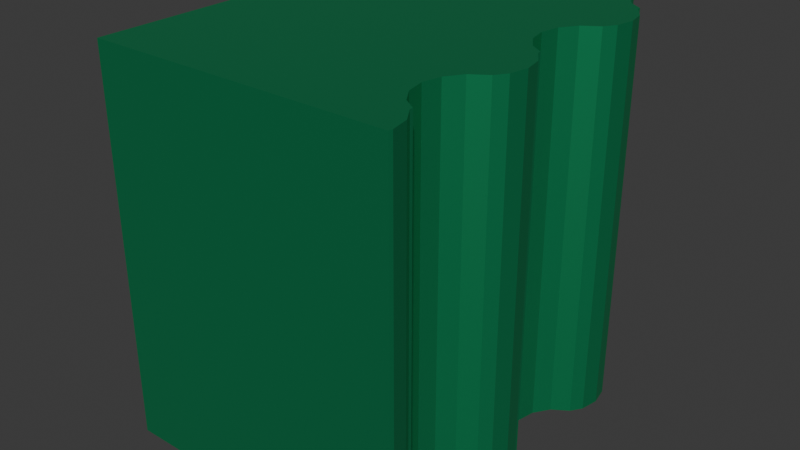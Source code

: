 # Source: WallA3.blend  (saved by Blender 4.1.24; exported with 4.5.12 LTS)
import bpy
from mathutils import Matrix  # noqa: F401  (used for matrix-valued properties, if any)

bpy.ops.wm.read_factory_settings(use_empty=True)
scene = bpy.context.scene
scene.name = 'Scene'

# ---- collections
col_collection = bpy.data.collections.new('Collection'); scene.collection.children.link(col_collection)

# ---- materials (node trees are filled in below, after node groups)
mat_wallmetal1 = bpy.data.materials.new('WallMetal1')
mat_wallmetal1.use_transparent_shadow = False

# ---- material node trees
mat_wallmetal1.use_nodes = True; mat_wallmetal1.node_tree.nodes.clear()
_N = mat_wallmetal1.node_tree.nodes; _L = mat_wallmetal1.node_tree.links
n0 = _N.new('ShaderNodeBsdfPrincipled'); n0.name = 'Principled BSDF'; n0.location = (10, 300)
n0.inputs[0].default_value = (0.01443, 0.3647, 0.1417, 1.0)
n0.inputs[1].default_value = 0.7064
n1 = _N.new('ShaderNodeOutputMaterial'); n1.name = 'Material Output'; n1.location = (300, 300)
_L.new(n0.outputs[0], n1.inputs[0])
n1.is_active_output = True

# ---- world
world_world = bpy.data.worlds.new('World'); scene.world = world_world
world_world.use_nodes = True; world_world.node_tree.nodes.clear()
_N = world_world.node_tree.nodes; _L = world_world.node_tree.links
n0 = _N.new('ShaderNodeOutputWorld'); n0.name = 'World Output'; n0.location = (300, 300)
n1 = _N.new('ShaderNodeBackground'); n1.name = 'Background'; n1.location = (10, 300)
n1.inputs[0].default_value = (0.05088, 0.05088, 0.05088, 1.0)
_L.new(n1.outputs[0], n0.inputs[0])
n0.is_active_output = True
world_world.color = (0.05088, 0.05088, 0.05088)
world_world.use_sun_shadow = False
world_world.sun_shadow_jitter_overblur = 0.0

# ---- meshes
me_cube_016 = bpy.data.meshes.new('Cube.016')
me_cube_016.from_pydata([(-1.0, -1.0, -1.0), (-1.0, -1.0, 1.0), (-1.0, 1.0, -1.0), (-1.0, 1.0, 1.0), (0.5693, -1.0, 1.0), (0.5693, -1.0, -1.0), (0.5, -0.003039, -1.0), (0.5, 0.797, -1.0), (0.5, -0.003045, -1.0), (0.5, 0.797, -1.0), (0.5733, -0.1798, -1.0), (0.5733, 0.6202, -1.0), (0.5542, -0.2755, -1.0), (0.5542, -0.08415, -1.0), (0.5542, 0.5245, -1.0), (0.5542, 0.7158, -1.0), (0.5, -0.803, -1.0), (0.5733, -0.9798, -1.0), (0.5542, -0.8841, -1.0), (0.5, -0.803, -1.0), (0.5, 0.797, 1.0), (0.5, 0.797, 1.0), (0.5733, 0.6202, 1.0), (0.5542, 0.7158, 1.0), (0.5, -0.803, 1.0), (0.5, -0.003039, 1.0), (0.5, -0.803, 1.0), (0.5, -0.003045, 1.0), (0.5542, 0.5245, 1.0), (0.5733, -0.1798, 1.0), (0.5733, -0.9798, 1.0), (0.5542, -0.8841, 1.0), (0.5542, -0.2755, 1.0), (0.5542, -0.08415, 1.0), (0.3674, 1.0, 1.0), (0.3674, 1.0, -1.0), (0.3603, -0.5642, -1.0), (0.3794, -0.6599, -1.0), (0.3794, -0.4686, -1.0), (0.5, -0.7854, -1.0), (0.4335, -0.741, -1.0), (0.4335, -0.3875, -1.0), (0.3603, 0.2358, -1.0), (0.3794, 0.1401, -1.0), (0.3794, 0.3314, -1.0), (0.4335, 0.05898, -1.0), (0.5, 0.01455, -1.0), (0.4335, 0.4125, -1.0), (0.3794, 0.9401, -1.0), (0.4335, 0.859, -1.0), (0.5, 0.8146, -1.0), (0.5158, -0.333, -1.0), (0.5147, -0.3333, -1.0), (0.5158, 0.467, -1.0), (0.5147, 0.4667, -1.0), (0.3603, -0.5642, 1.0), (0.3794, -0.6599, 1.0), (0.3794, -0.4686, 1.0), (0.4335, -0.3875, 1.0), (0.5, -0.7854, 1.0), (0.4335, -0.741, 1.0), (0.3603, 0.2358, 1.0), (0.3794, 0.1401, 1.0), (0.3794, 0.3314, 1.0), (0.4335, 0.05898, 1.0), (0.5, 0.01455, 1.0), (0.4335, 0.4125, 1.0), (0.3794, 0.9401, 1.0), (0.4335, 0.859, 1.0), (0.5, 0.8146, 1.0), (0.5158, -0.333, 1.0), (0.5147, -0.3333, 1.0), (0.5158, 0.467, 1.0), (0.5147, 0.4667, 1.0)], [], [(0, 1, 3, 2), (2, 3, 34, 35), (1, 0, 5, 4), (39, 16, 19, 18, 17, 5, 0, 2, 35, 48, 49, 50, 7, 9, 15, 11, 14, 53, 54, 47, 44, 42, 43, 45, 46, 6, 8, 13, 10, 12, 51, 52, 41, 38, 36, 37, 40), (72, 28, 22, 23, 20, 21, 69, 68, 67, 34, 3, 1, 4, 30, 31, 26, 24, 59, 60, 56, 55, 57, 58, 71, 70, 32, 29, 33, 27, 25, 65, 64, 62, 61, 63, 66, 73), (21, 7, 50, 69), (24, 16, 39, 59), (25, 6, 46, 65), (19, 16, 24, 26), (31, 18, 19, 26), (30, 17, 18, 31), (4, 5, 17, 30), (8, 6, 25, 27), (33, 13, 8, 27), (29, 10, 13, 33), (32, 12, 10, 29), (51, 12, 32, 70), (9, 7, 21, 20), (23, 15, 9, 20), (22, 11, 15, 23), (28, 14, 11, 22), (53, 14, 28, 72), (40, 60, 59, 39), (60, 40, 37, 56), (56, 37, 36, 55), (55, 36, 38, 57), (57, 38, 41, 58), (58, 41, 52, 71), (70, 71, 52, 51), (45, 64, 65, 46), (64, 45, 43, 62), (62, 43, 42, 61), (61, 42, 44, 63), (63, 44, 47, 66), (66, 47, 54, 73), (72, 73, 54, 53), (49, 68, 69, 50), (68, 49, 48, 67), (35, 34, 67, 48)])
_uv = me_cube_016.uv_layers.new(name='UVMap')
_uv.uv.foreach_set('vector', [0.375, 0.0, 0.625, 0.0, 0.625, 0.25, 0.375, 0.25, 0.375, 0.25, 0.625, 0.25, 0.625, 0.4209, 0.375, 0.4209, 0.625, 1.0, 0.375, 1.0, 0.375, 0.8038, 0.625, 0.8038, 0.3125, 0.7232, 0.3125, 0.7254, 0.3125, 0.7254, 0.3193, 0.7355, 0.3217, 0.7475, 0.3212, 0.75, 0.125, 0.75, 0.125, 0.5, 0.2959, 0.5, 0.2974, 0.5075, 0.3042, 0.5176, 0.3125, 0.5232, 0.3125, 0.5254, 0.3125, 0.5254, 0.3193, 0.5355, 0.3217, 0.5475, 0.3193, 0.5594, 0.3145, 0.5666, 0.3143, 0.5667, 0.3042, 0.5734, 0.2974, 0.5836, 0.295, 0.5955, 0.2974, 0.6075, 0.3042, 0.6176, 0.3125, 0.6232, 0.3125, 0.6254, 0.3125, 0.6254, 0.3193, 0.6355, 0.3217, 0.6475, 0.3193, 0.6594, 0.3145, 0.6666, 0.3143, 0.6667, 0.3042, 0.6734, 0.2974, 0.6836, 0.295, 0.6955, 0.2974, 0.7075, 0.3042, 0.7176, 0.6855, 0.5666, 0.6807, 0.5594, 0.6783, 0.5475, 0.6807, 0.5355, 0.6875, 0.5254, 0.6875, 0.5254, 0.6875, 0.5232, 0.6958, 0.5176, 0.7026, 0.5075, 0.7041, 0.5, 0.875, 0.5, 0.875, 0.75, 0.6788, 0.75, 0.6783, 0.7475, 0.6807, 0.7355, 0.6875, 0.7254, 0.6875, 0.7254, 0.6875, 0.7232, 0.6958, 0.7176, 0.7026, 0.7075, 0.705, 0.6955, 0.7026, 0.6836, 0.6958, 0.6734, 0.6857, 0.6667, 0.6855, 0.6666, 0.6807, 0.6594, 0.6783, 0.6475, 0.6807, 0.6355, 0.6875, 0.6254, 0.6875, 0.6254, 0.6875, 0.6232, 0.6958, 0.6176, 0.7026, 0.6075, 0.705, 0.5955, 0.7026, 0.5836, 0.6958, 0.5734, 0.6857, 0.5667, 0.5194, 0.6133, 0.4806, 0.6133, 0.4806, 0.6133, 0.5194, 0.6133, 0.5194, 0.62, 0.4806, 0.62, 0.4806, 0.6199, 0.5194, 0.6199, 0.5194, 0.6167, 0.4806, 0.6167, 0.4806, 0.6166, 0.5194, 0.6166, 0.875, 0.7083, 0.875, 0.7083, 0.875, 0.7917, 0.875, 0.7917, 0.8125, 0.7917, 0.8125, 0.7083, 0.875, 0.7083, 0.875, 0.7917, 0.75, 0.7917, 0.75, 0.7083, 0.8125, 0.7083, 0.8125, 0.7917, 0.7368, 0.7917, 0.7368, 0.7083, 0.75, 0.7083, 0.75, 0.7917, 0.875, 0.7083, 0.875, 0.7083, 0.875, 0.7917, 0.875, 0.7917, 0.8125, 0.7917, 0.8125, 0.7083, 0.875, 0.7083, 0.875, 0.7917, 0.75, 0.7917, 0.75, 0.7083, 0.8125, 0.7083, 0.8125, 0.7917, 0.6875, 0.7917, 0.6875, 0.7083, 0.75, 0.7083, 0.75, 0.7917, 0.6431, 0.7083, 0.6875, 0.7083, 0.6875, 0.7917, 0.6431, 0.7917, 0.875, 0.7083, 0.875, 0.7083, 0.875, 0.7917, 0.875, 0.7917, 0.8125, 0.7917, 0.8125, 0.7083, 0.875, 0.7083, 0.875, 0.7917, 0.75, 0.7917, 0.75, 0.7083, 0.8125, 0.7083, 0.8125, 0.7917, 0.6875, 0.7917, 0.6875, 0.7083, 0.75, 0.7083, 0.75, 0.7917, 0.6431, 0.7083, 0.6875, 0.7083, 0.6875, 0.7917, 0.6431, 0.7917, 0.375, 0.7083, 0.375, 0.7917, 0.4262, 0.7917, 0.4262, 0.7083, 0.375, 0.7917, 0.375, 0.7083, 0.3125, 0.7083, 0.3125, 0.7917, 0.3125, 0.7917, 0.3125, 0.7083, 0.25, 0.7083, 0.25, 0.7917, 0.25, 0.7917, 0.25, 0.7083, 0.1875, 0.7083, 0.1875, 0.7917, 0.1875, 0.7917, 0.1875, 0.7083, 0.125, 0.7083, 0.125, 0.7917, 0.125, 0.7917, 0.125, 0.7083, 0.0625, 0.7083, 0.0625, 0.7917, 0.06176, 0.7917, 0.0625, 0.7917, 0.0625, 0.7083, 0.06176, 0.7083, 0.375, 0.7083, 0.375, 0.7917, 0.4262, 0.7917, 0.4262, 0.7083, 0.375, 0.7917, 0.375, 0.7083, 0.3125, 0.7083, 0.3125, 0.7917, 0.3125, 0.7917, 0.3125, 0.7083, 0.25, 0.7083, 0.25, 0.7917, 0.25, 0.7917, 0.25, 0.7083, 0.1875, 0.7083, 0.1875, 0.7917, 0.1875, 0.7917, 0.1875, 0.7083, 0.125, 0.7083, 0.125, 0.7917, 0.125, 0.7917, 0.125, 0.7083, 0.0625, 0.7083, 0.0625, 0.7917, 0.06176, 0.7917, 0.0625, 0.7917, 0.0625, 0.7083, 0.06176, 0.7083, 0.375, 0.7083, 0.375, 0.7917, 0.4262, 0.7917, 0.4262, 0.7083, 0.375, 0.7917, 0.375, 0.7083, 0.3125, 0.7083, 0.3125, 0.7917, 0.2734, 0.7083, 0.2734, 0.7917, 0.3125, 0.7917, 0.3125, 0.7083])
me_cube_016.materials.append(mat_wallmetal1)
me_cube_016.update()

# ---- objects
ob_m1_001 = bpy.data.objects.new('M1.001', me_cube_016)

# ---- transforms, parenting, visibility, modifiers, constraints
ob_m1_001.location = (0.0, 0.0, 0.0)

# ---- collection membership
col_collection.objects.link(ob_m1_001)

# ---- scene / render settings (as saved in the file)
scene.frame_start = 1; scene.frame_end = 250; scene.frame_set(1)
scene.render.engine = 'BLENDER_EEVEE_NEXT'
scene.cycles.sampling_pattern = 'TABULATED_SOBOL'
scene.eevee.ray_tracing_options.trace_max_roughness = 0.0
bpy.context.view_layer.update()

# ---- added for rendering (the .blend has no active camera and no usable light): camera, sun
cam_auto = bpy.data.cameras.new('AutoCamera')
cam_auto.lens = 50.0
cam_auto.sensor_width = 36.0
cam_auto.clip_end = 1000.0
ob_auto_camera = bpy.data.objects.new('AutoCamera', cam_auto)
scene.collection.objects.link(ob_auto_camera)
ob_auto_camera.location = (2.78116, -3.59343, 2.39562)
ob_auto_camera.rotation_euler = (1.09748, -7.21219e-08, 0.694738)
scene.camera = ob_auto_camera
light_auto_sun = bpy.data.lights.new('AutoSun', 'SUN')
light_auto_sun.energy = 3.0
light_auto_sun.angle = 0.0523599
ob_auto_sun = bpy.data.objects.new('AutoSun', light_auto_sun)
scene.collection.objects.link(ob_auto_sun)
ob_auto_sun.rotation_euler = (0.872665, 0.174533, 0.523599)
bpy.context.view_layer.update()

